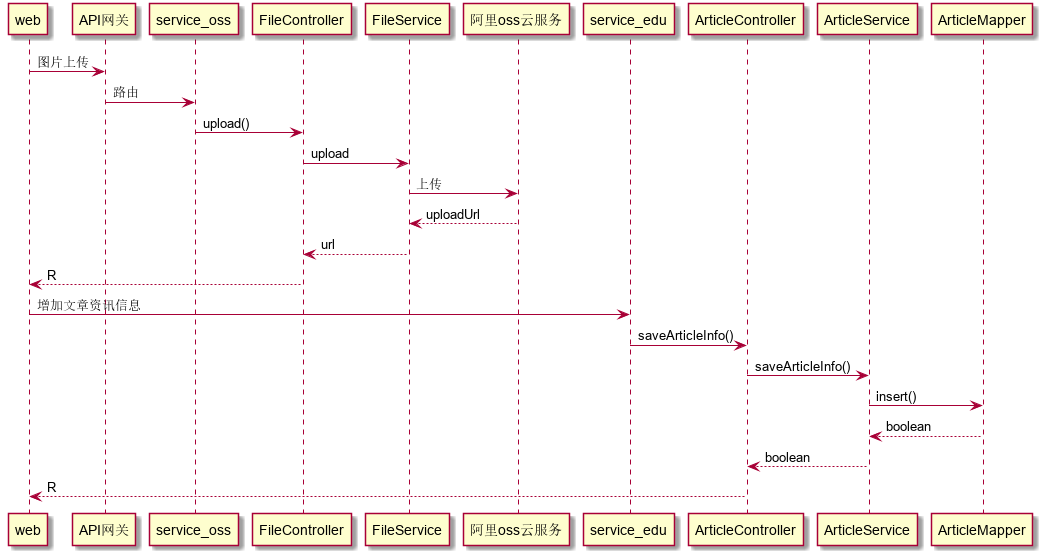

The diagram above was rendered by PlantUML. Its source (embedded in the PNG):
@startuml
web -> API网关: 图片上传
API网关 -> "service_oss": 路由
"service_oss"->FileController:upload()
FileController->FileService:upload
FileService->阿里oss云服务:上传
阿里oss云服务-->FileService:uploadUrl
FileService-->FileController:url
FileController-->web:R

web->service_edu:增加文章资讯信息
service_edu->ArticleController:saveArticleInfo()
ArticleController->ArticleService:saveArticleInfo()
ArticleService->ArticleMapper:insert()
ArticleMapper-->ArticleService:boolean
ArticleService-->ArticleController:boolean
ArticleController-->web:R
@enduml